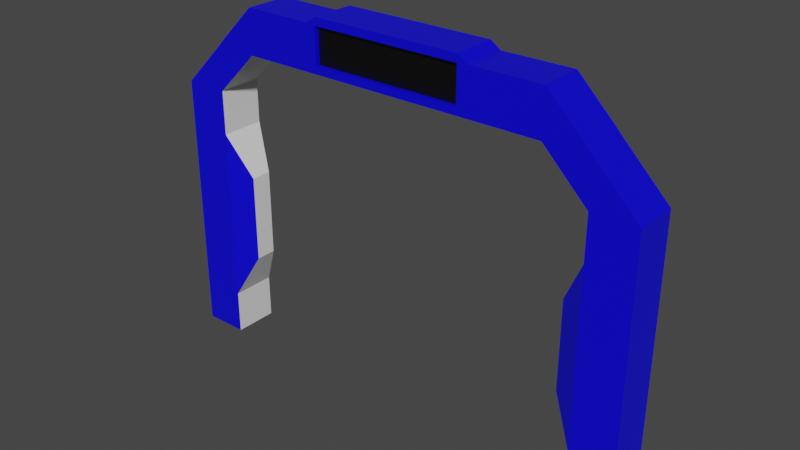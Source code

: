# Source: battle_gate_applied.blend  (saved by Blender 2.90.8; exported with 4.5.12 LTS)
import bpy
from mathutils import Matrix  # noqa: F401  (used for matrix-valued properties, if any)

bpy.ops.wm.read_factory_settings(use_empty=True)
scene = bpy.context.scene
scene.name = 'Scene'

# ---- collections
col_collection = bpy.data.collections.new('Collection'); scene.collection.children.link(col_collection)

# ---- materials (node trees are filled in below, after node groups)
mat_gatebase = bpy.data.materials.new('GateBase')
mat_gatebase.alpha_threshold = 0.0
mat_gatebase.use_transparent_shadow = False
mat_gatebase.line_color = (0.0, 0.0, 0.0, 1.0)
mat_gateinfopanel = bpy.data.materials.new('GateInfoPanel')
mat_gateinfopanel.use_transparent_shadow = False
mat_gateinside = bpy.data.materials.new('GateInside')
mat_gateinside.use_transparent_shadow = False

# ---- material node trees
mat_gatebase.use_nodes = True; mat_gatebase.node_tree.nodes.clear()
_N = mat_gatebase.node_tree.nodes; _L = mat_gatebase.node_tree.links
n0 = _N.new('ShaderNodeOutputMaterial'); n0.name = 'Material Output'; n0.location = (300, 300)
n1 = _N.new('ShaderNodeBsdfPrincipled'); n1.name = 'Principled BSDF'; n1.location = (10, 300)
n1.distribution = 'GGX'
n1.subsurface_method = 'BURLEY'
n1.inputs[0].default_value = (0.002291, 0.0, 0.8, 1.0)
n1.inputs[2].default_value = 0.4
n1.inputs[3].default_value = 1.45
n1.inputs[27].default_value = (0.0, 0.0, 0.0, 1.0)
n1.inputs[28].default_value = 1.0
_L.new(n1.outputs[0], n0.inputs[0])
n0.is_active_output = True
mat_gateinfopanel.use_nodes = True; mat_gateinfopanel.node_tree.nodes.clear()
_N = mat_gateinfopanel.node_tree.nodes; _L = mat_gateinfopanel.node_tree.links
n0 = _N.new('ShaderNodeBsdfPrincipled'); n0.name = 'Principled BSDF'; n0.location = (10, 300)
n0.distribution = 'GGX'
n0.subsurface_method = 'BURLEY'
n0.inputs[0].default_value = (0.0, 0.0, 0.0, 1.0)
n0.inputs[3].default_value = 1.45
n0.inputs[27].default_value = (0.0, 0.0, 0.0, 1.0)
n0.inputs[28].default_value = 1.0
n1 = _N.new('ShaderNodeOutputMaterial'); n1.name = 'Material Output'; n1.location = (300, 300)
_L.new(n0.outputs[0], n1.inputs[0])
n1.is_active_output = True
mat_gateinside.use_nodes = True; mat_gateinside.node_tree.nodes.clear()
_N = mat_gateinside.node_tree.nodes; _L = mat_gateinside.node_tree.links
n0 = _N.new('ShaderNodeBsdfPrincipled'); n0.name = 'Principled BSDF'; n0.location = (10, 300)
n0.distribution = 'GGX'
n0.subsurface_method = 'BURLEY'
n0.inputs[3].default_value = 1.45
n0.inputs[27].default_value = (0.0, 0.0, 0.0, 1.0)
n0.inputs[28].default_value = 1.0
n1 = _N.new('ShaderNodeOutputMaterial'); n1.name = 'Material Output'; n1.location = (300, 300)
_L.new(n0.outputs[0], n1.inputs[0])
n1.is_active_output = True

# ---- world
world_world = bpy.data.worlds.new('World'); scene.world = world_world
world_world.use_nodes = True; world_world.node_tree.nodes.clear()
_N = world_world.node_tree.nodes; _L = world_world.node_tree.links
n0 = _N.new('ShaderNodeOutputWorld'); n0.name = 'World Output'; n0.location = (300, 300)
n1 = _N.new('ShaderNodeBackground'); n1.name = 'Background'; n1.location = (10, 300)
n1.inputs[0].default_value = (0.05088, 0.05088, 0.05088, 1.0)
_L.new(n1.outputs[0], n0.inputs[0])
n0.is_active_output = True
world_world.color = (0.05088, 0.05088, 0.05088)
world_world.use_sun_shadow = False
world_world.sun_shadow_jitter_overblur = 0.0

# ---- meshes
me_cube = bpy.data.meshes.new('Cube')
me_cube.from_pydata([(5.5, 0.5, 1.0), (5.5, 0.5, 0.0), (5.5, -0.5, 1.0), (5.5, -0.5, 0.0), (4.5, 0.5, 1.0), (4.5, 0.5, 0.0), (4.5, -0.5, 1.0), (4.5, -0.5, 0.0), (5.5, -0.5, 2.0), (4.0, -0.2357, 2.0), (5.5, 0.5, 2.0), (4.0, 0.2357, 2.0), (5.5, -0.5, 4.0), (4.0, -0.2357, 4.0), (5.5, 0.5, 4.0), (4.0, 0.2357, 4.0), (5.5, -0.5, 5.0), (4.5, -0.5, 5.0), (5.5, 0.5, 5.0), (4.5, 0.5, 5.0), (5.5, -0.5, 6.0), (4.5, -0.5, 6.0), (5.5, 0.5, 6.0), (4.5, 0.5, 6.0), (4.5, -0.5, 7.0), (3.5, -0.5, 7.0), (4.5, 0.5, 7.0), (3.5, 0.5, 7.0), (3.5, -0.5, 8.0), (2.5, -0.5, 8.0), (3.5, 0.5, 8.0), (2.5, 0.5, 8.0), (1.918, -0.5, 7.0), (1.918, 0.5, 7.0), (1.918, 0.5, 8.0), (1.918, -0.5, 8.0), (1.696, -0.5, 7.0), (1.696, -0.5, 8.155), (1.696, 0.5, 7.0), (1.696, 0.5, 8.155), (2.653, -0.5, 7.847), (2.653, 0.5, 7.847), (3.653, -0.5, 7.847), (3.653, 0.5, 7.847), (1.918, -0.5, 7.847), (1.918, 0.5, 7.847), (1.696, -0.5, 7.978), (1.696, 0.5, 7.978), (3.344, 0.5, 7.166), (4.344, 0.5, 7.166), (1.918, -0.5, 7.166), (1.696, -0.5, 7.166), (3.344, -0.5, 7.166), (4.344, -0.5, 7.166), (1.918, 0.5, 7.166), (1.696, 0.5, 7.166), (1.696, -0.4003, 7.978), (1.696, -0.4003, 7.166), (4.5, 0.5, 2.0), (4.5, 0.5, 4.0), (4.5, -0.5, 2.0), (4.5, -0.5, 4.0), (-5.5, 0.5, 1.0), (-5.5, 0.5, 0.0), (-5.5, -0.5, 1.0), (-5.5, -0.5, 0.0), (-4.5, 0.5, 1.0), (-4.5, 0.5, 0.0), (-4.5, -0.5, 1.0), (-4.5, -0.5, 0.0), (-5.5, -0.5, 2.0), (-4.0, -0.2357, 2.0), (-5.5, 0.5, 2.0), (-4.0, 0.2357, 2.0), (-5.5, -0.5, 4.0), (-4.0, -0.2357, 4.0), (-5.5, 0.5, 4.0), (-4.0, 0.2357, 4.0), (-5.5, -0.5, 5.0), (-4.5, -0.5, 5.0), (-5.5, 0.5, 5.0), (-4.5, 0.5, 5.0), (-5.5, -0.5, 6.0), (-4.5, -0.5, 6.0), (-5.5, 0.5, 6.0), (-4.5, 0.5, 6.0), (-4.5, -0.5, 7.0), (-3.5, -0.5, 7.0), (-4.5, 0.5, 7.0), (-3.5, 0.5, 7.0), (-3.5, -0.5, 8.0), (-2.5, -0.5, 8.0), (-3.5, 0.5, 8.0), (-2.5, 0.5, 8.0), (0.0, -0.5, 7.0), (0.0, 0.5, 7.0), (0.0, -0.5, 8.155), (0.0, 0.5, 8.155), (-1.918, -0.5, 7.0), (-1.918, 0.5, 7.0), (-1.918, 0.5, 8.0), (-1.918, -0.5, 8.0), (-1.696, -0.5, 7.0), (-1.696, -0.5, 8.155), (-1.696, 0.5, 7.0), (-1.696, 0.5, 8.155), (-2.653, -0.5, 7.847), (-2.653, 0.5, 7.847), (-3.653, -0.5, 7.847), (-3.653, 0.5, 7.847), (0.0, -0.5, 7.978), (0.0, 0.5, 7.978), (-1.918, -0.5, 7.847), (-1.918, 0.5, 7.847), (-1.696, -0.5, 7.978), (-1.696, 0.5, 7.978), (-3.344, 0.5, 7.166), (-4.344, 0.5, 7.166), (0.0, 0.5, 7.166), (-1.918, -0.5, 7.166), (-1.696, -0.5, 7.166), (-3.344, -0.5, 7.166), (-4.344, -0.5, 7.166), (0.0, -0.5, 7.166), (-1.918, 0.5, 7.166), (-1.696, 0.5, 7.166), (0.0, -0.4003, 7.166), (0.0, -0.4003, 7.978), (-1.696, -0.4003, 7.978), (-1.696, -0.4003, 7.166), (-4.5, 0.5, 2.0), (-4.5, 0.5, 4.0), (-4.5, -0.5, 2.0), (-4.5, -0.5, 4.0)], [], [(10, 58, 59, 14), (3, 2, 6, 7), (7, 6, 4, 5), (5, 1, 3, 7), (1, 0, 2, 3), (5, 4, 0, 1), (60, 8, 12, 61), (14, 59, 19, 18), (4, 6, 9, 11), (2, 0, 10, 8), (19, 59, 15), (58, 11, 15, 59), (8, 10, 14, 12), (11, 9, 13, 15), (19, 17, 21, 23), (12, 14, 18, 16), (15, 13, 17, 19), (11, 58, 4), (22, 23, 27, 26), (17, 16, 20, 21), (18, 19, 23, 22), (16, 18, 22, 20), (38, 36, 94, 95), (20, 22, 26, 24), (23, 21, 25, 27), (21, 20, 24, 25), (30, 31, 29, 28), (40, 42, 28, 29), (43, 41, 31, 30), (42, 43, 30, 28), (55, 38, 95, 118), (46, 37, 96, 110), (37, 39, 97, 96), (29, 31, 34, 35), (40, 29, 35, 44), (48, 27, 33, 54), (27, 25, 32, 33), (35, 34, 39, 37), (44, 35, 37, 46), (54, 33, 38, 55), (33, 32, 36, 38), (34, 45, 47, 39), (50, 44, 46, 51), (31, 41, 45, 34), (52, 40, 44, 50), (51, 46, 56, 57), (39, 47, 111, 97), (53, 49, 43, 42), (49, 48, 41, 43), (52, 53, 42, 40), (25, 24, 53, 52), (26, 27, 48, 49), (24, 26, 49, 53), (36, 51, 123, 94), (25, 52, 50, 32), (32, 50, 51, 36), (45, 54, 55, 47), (41, 48, 54, 45), (47, 55, 118, 111), (57, 56, 127, 126), (123, 51, 57, 126), (46, 110, 127, 56), (0, 4, 58, 10), (9, 60, 61, 13), (13, 61, 17), (9, 6, 60), (6, 2, 8, 60), (17, 61, 12, 16), (72, 76, 131, 130), (65, 69, 68, 64), (69, 67, 66, 68), (67, 69, 65, 63), (63, 65, 64, 62), (67, 63, 62, 66), (132, 133, 74, 70), (76, 80, 81, 131), (66, 73, 71, 68), (64, 70, 72, 62), (81, 77, 131), (130, 131, 77, 73), (70, 74, 76, 72), (73, 77, 75, 71), (81, 85, 83, 79), (74, 78, 80, 76), (77, 81, 79, 75), (73, 66, 130), (84, 88, 89, 85), (79, 83, 82, 78), (80, 84, 85, 81), (78, 82, 84, 80), (104, 95, 94, 102), (82, 86, 88, 84), (85, 89, 87, 83), (83, 87, 86, 82), (92, 90, 91, 93), (106, 91, 90, 108), (109, 92, 93, 107), (108, 90, 92, 109), (125, 118, 95, 104), (114, 110, 96, 103), (103, 96, 97, 105), (91, 101, 100, 93), (106, 112, 101, 91), (116, 124, 99, 89), (89, 99, 98, 87), (101, 103, 105, 100), (112, 114, 103, 101), (124, 125, 104, 99), (99, 104, 102, 98), (100, 105, 115, 113), (119, 120, 114, 112), (93, 100, 113, 107), (121, 119, 112, 106), (120, 129, 128, 114), (105, 97, 111, 115), (122, 108, 109, 117), (117, 109, 107, 116), (121, 106, 108, 122), (87, 121, 122, 86), (88, 117, 116, 89), (86, 122, 117, 88), (102, 94, 123, 120), (87, 98, 119, 121), (98, 102, 120, 119), (113, 115, 125, 124), (107, 113, 124, 116), (115, 111, 118, 125), (129, 126, 127, 128), (123, 126, 129, 120), (114, 128, 127, 110), (62, 72, 130, 66), (71, 75, 133, 132), (75, 79, 133), (71, 132, 68), (68, 132, 70, 64), (79, 78, 74, 133)])
me_cube.polygons.foreach_set('material_index', [0, 0, 2, 0, 0, 0, 0, 0, 2, 0, 0, 0, 0, 2, 2, 0, 2, 0, 0, 0, 0, 0, 2, 0, 2, 0, 0, 0, 0, 0, 0, 0, 0, 0, 0, 0, 2, 0, 0, 0, 2, 0, 0, 0, 0, 0, 0, 0, 0, 0, 0, 0, 0, 0, 0, 0, 0, 0, 0, 1, 0, 0, 0, 0, 0, 0, 0, 0, 0, 0, 2, 0, 0, 0, 0, 0, 2, 0, 0, 0, 0, 2, 2, 0, 2, 0, 0, 0, 0, 0, 2, 0, 2, 0, 0, 0, 0, 0, 0, 0, 0, 0, 0, 0, 2, 0, 0, 0, 2, 0, 0, 0, 0, 0, 0, 0, 0, 0, 0, 0, 0, 0, 0, 0, 0, 0, 0, 1, 0, 0, 0, 0, 0, 0, 0, 0])
_uv = me_cube.uv_layers.new(name='UVMap')
_uv.uv.foreach_set('vector', [0.625, 0.5, 0.625, 0.3331, 0.625, 0.3331, 0.625, 0.5, 0.375, 0.75, 0.625, 0.75, 0.625, 1.0, 0.375, 1.0, 0.375, 0.0, 0.625, 0.0, 0.625, 0.25, 0.375, 0.25, 0.125, 0.5, 0.375, 0.5, 0.375, 0.75, 0.125, 0.75, 0.375, 0.5, 0.625, 0.5, 0.625, 0.75, 0.375, 0.75, 0.375, 0.25, 0.625, 0.25, 0.625, 0.5, 0.375, 0.5, 0.625, 0.9091, 0.625, 0.75, 0.625, 0.75, 0.625, 0.9091, 0.625, 0.5, 0.625, 0.3331, 0.625, 0.25, 0.625, 0.5, 0.625, 0.25, 0.625, 0.0, 0.625, 0.0, 0.625, 0.25, 0.625, 0.75, 0.625, 0.5, 0.625, 0.5, 0.625, 0.75, 0.625, 0.25, 0.625, 0.3331, 0.625, 0.25, 0.625, 0.3331, 0.625, 0.25, 0.625, 0.25, 0.625, 0.3331, 0.625, 0.75, 0.625, 0.5, 0.625, 0.5, 0.625, 0.75, 0.625, 0.25, 0.625, 0.0, 0.625, 0.0, 0.625, 0.25, 0.625, 0.25, 0.625, 0.0, 0.625, 0.0, 0.625, 0.25, 0.625, 0.75, 0.625, 0.5, 0.625, 0.5, 0.625, 0.75, 0.625, 0.25, 0.625, 0.0, 0.625, 0.0, 0.625, 0.25, 0.625, 0.25, 0.625, 0.3331, 0.625, 0.25, 0.625, 0.5, 0.625, 0.25, 0.625, 0.25, 0.625, 0.5, 0.625, 1.0, 0.625, 0.75, 0.625, 0.75, 0.625, 1.0, 0.625, 0.5, 0.625, 0.25, 0.625, 0.25, 0.625, 0.5, 0.625, 0.75, 0.625, 0.5, 0.625, 0.5, 0.625, 0.75, 0.625, 0.25, 0.625, 0.0, 0.625, 0.0, 0.625, 0.25, 0.625, 0.75, 0.625, 0.5, 0.625, 0.5, 0.625, 0.75, 0.625, 0.25, 0.625, 0.0, 0.625, 0.0, 0.625, 0.25, 0.625, 1.0, 0.625, 0.75, 0.625, 0.75, 0.625, 1.0, 0.625, 0.5, 0.875, 0.5, 0.875, 0.75, 0.625, 0.75, 0.625, 1.0, 0.625, 0.75, 0.625, 0.75, 0.625, 1.0, 0.625, 0.5, 0.625, 0.25, 0.625, 0.25, 0.625, 0.5, 0.625, 0.75, 0.625, 0.5, 0.625, 0.5, 0.625, 0.75, 0.625, 0.25, 0.625, 0.25, 0.625, 0.25, 0.625, 0.25, 0.625, 1.0, 0.625, 1.0, 0.625, 1.0, 0.625, 1.0, 0.875, 0.75, 0.875, 0.5, 0.875, 0.5, 0.875, 0.75, 0.875, 0.75, 0.875, 0.5, 0.875, 0.5, 0.875, 0.75, 0.625, 1.0, 0.625, 1.0, 0.625, 1.0, 0.625, 1.0, 0.625, 0.25, 0.625, 0.25, 0.625, 0.25, 0.625, 0.25, 0.625, 0.25, 0.625, 0.0, 0.625, 0.0, 0.625, 0.25, 0.875, 0.75, 0.875, 0.5, 0.875, 0.5, 0.875, 0.75, 0.625, 1.0, 0.625, 1.0, 0.625, 1.0, 0.625, 1.0, 0.625, 0.25, 0.625, 0.25, 0.625, 0.25, 0.625, 0.25, 0.625, 0.25, 0.625, 0.0, 0.625, 0.0, 0.625, 0.25, 0.625, 0.25, 0.625, 0.25, 0.625, 0.25, 0.625, 0.25, 0.625, 1.0, 0.625, 1.0, 0.625, 1.0, 0.625, 1.0, 0.625, 0.25, 0.625, 0.25, 0.625, 0.25, 0.625, 0.25, 0.625, 1.0, 0.625, 1.0, 0.625, 1.0, 0.625, 1.0, 0.625, 1.0, 0.625, 1.0, 0.625, 1.0, 0.625, 1.0, 0.625, 0.25, 0.625, 0.25, 0.625, 0.25, 0.625, 0.25, 0.625, 0.75, 0.625, 0.5, 0.625, 0.5, 0.625, 0.75, 0.625, 0.5, 0.625, 0.25, 0.625, 0.25, 0.625, 0.5, 0.625, 1.0, 0.625, 0.75, 0.625, 0.75, 0.625, 1.0, 0.625, 1.0, 0.625, 0.75, 0.625, 0.75, 0.625, 1.0, 0.625, 0.5, 0.625, 0.25, 0.625, 0.25, 0.625, 0.5, 0.625, 0.75, 0.625, 0.5, 0.625, 0.5, 0.625, 0.75, 0.625, 1.0, 0.625, 1.0, 0.625, 1.0, 0.625, 1.0, 0.625, 1.0, 0.625, 1.0, 0.625, 1.0, 0.625, 1.0, 0.625, 1.0, 0.625, 1.0, 0.625, 1.0, 0.625, 1.0, 0.625, 0.25, 0.625, 0.25, 0.625, 0.25, 0.625, 0.25, 0.625, 0.25, 0.625, 0.25, 0.625, 0.25, 0.625, 0.25, 0.625, 0.25, 0.625, 0.25, 0.625, 0.25, 0.625, 0.25, 1.0, 4.876e-05, 1.0, 1.0, 0.5, 1.0, 0.5, 4.888e-05, 0.625, 1.0, 0.625, 1.0, 0.625, 1.0, 0.625, 1.0, 0.625, 1.0, 0.625, 1.0, 0.625, 1.0, 0.625, 1.0, 0.625, 0.5, 0.625, 0.25, 0.625, 0.3331, 0.625, 0.5, 0.625, 1.0, 0.625, 0.9091, 0.625, 0.9091, 0.625, 1.0, 0.625, 0.0, 0.625, 0.9091, 0.625, 0.0, 0.625, 0.0, 0.625, 0.0, 0.625, 0.9091, 0.625, 0.0, 0.625, 0.75, 0.625, 0.75, 0.625, 0.9091, 0.625, 0.0, 0.625, 0.9091, 0.625, 0.75, 0.625, 0.75, 0.625, 0.5, 0.625, 0.5, 0.625, 0.3331, 0.625, 0.3331, 0.375, 0.75, 0.375, 1.0, 0.625, 1.0, 0.625, 0.75, 0.375, 0.0, 0.375, 0.25, 0.625, 0.25, 0.625, 0.0, 0.125, 0.5, 0.125, 0.75, 0.375, 0.75, 0.375, 0.5, 0.375, 0.5, 0.375, 0.75, 0.625, 0.75, 0.625, 0.5, 0.375, 0.25, 0.375, 0.5, 0.625, 0.5, 0.625, 0.25, 0.625, 0.9091, 0.625, 0.9091, 0.625, 0.75, 0.625, 0.75, 0.625, 0.5, 0.625, 0.5, 0.625, 0.25, 0.625, 0.3331, 0.625, 0.25, 0.625, 0.25, 0.625, 0.0, 0.625, 0.0, 0.625, 0.75, 0.625, 0.75, 0.625, 0.5, 0.625, 0.5, 0.625, 0.25, 0.625, 0.25, 0.625, 0.3331, 0.625, 0.3331, 0.625, 0.3331, 0.625, 0.25, 0.625, 0.25, 0.625, 0.75, 0.625, 0.75, 0.625, 0.5, 0.625, 0.5, 0.625, 0.25, 0.625, 0.25, 0.625, 0.0, 0.625, 0.0, 0.625, 0.25, 0.625, 0.25, 0.625, 0.0, 0.625, 0.0, 0.625, 0.75, 0.625, 0.75, 0.625, 0.5, 0.625, 0.5, 0.625, 0.25, 0.625, 0.25, 0.625, 0.0, 0.625, 0.0, 0.625, 0.25, 0.625, 0.25, 0.625, 0.3331, 0.625, 0.5, 0.625, 0.5, 0.625, 0.25, 0.625, 0.25, 0.625, 1.0, 0.625, 1.0, 0.625, 0.75, 0.625, 0.75, 0.625, 0.5, 0.625, 0.5, 0.625, 0.25, 0.625, 0.25, 0.625, 0.75, 0.625, 0.75, 0.625, 0.5, 0.625, 0.5, 0.625, 0.25, 0.625, 0.25, 0.625, 0.0, 0.625, 0.0, 0.625, 0.75, 0.625, 0.75, 0.625, 0.5, 0.625, 0.5, 0.625, 0.25, 0.625, 0.25, 0.625, 0.0, 0.625, 0.0, 0.625, 1.0, 0.625, 1.0, 0.625, 0.75, 0.625, 0.75, 0.625, 0.5, 0.625, 0.75, 0.875, 0.75, 0.875, 0.5, 0.625, 1.0, 0.625, 1.0, 0.625, 0.75, 0.625, 0.75, 0.625, 0.5, 0.625, 0.5, 0.625, 0.25, 0.625, 0.25, 0.625, 0.75, 0.625, 0.75, 0.625, 0.5, 0.625, 0.5, 0.625, 0.25, 0.625, 0.25, 0.625, 0.25, 0.625, 0.25, 0.625, 1.0, 0.625, 1.0, 0.625, 1.0, 0.625, 1.0, 0.875, 0.75, 0.875, 0.75, 0.875, 0.5, 0.875, 0.5, 0.875, 0.75, 0.875, 0.75, 0.875, 0.5, 0.875, 0.5, 0.625, 1.0, 0.625, 1.0, 0.625, 1.0, 0.625, 1.0, 0.625, 0.25, 0.625, 0.25, 0.625, 0.25, 0.625, 0.25, 0.625, 0.25, 0.625, 0.25, 0.625, 0.0, 0.625, 0.0, 0.875, 0.75, 0.875, 0.75, 0.875, 0.5, 0.875, 0.5, 0.625, 1.0, 0.625, 1.0, 0.625, 1.0, 0.625, 1.0, 0.625, 0.25, 0.625, 0.25, 0.625, 0.25, 0.625, 0.25, 0.625, 0.25, 0.625, 0.25, 0.625, 0.0, 0.625, 0.0, 0.625, 0.25, 0.625, 0.25, 0.625, 0.25, 0.625, 0.25, 0.625, 1.0, 0.625, 1.0, 0.625, 1.0, 0.625, 1.0, 0.625, 0.25, 0.625, 0.25, 0.625, 0.25, 0.625, 0.25, 0.625, 1.0, 0.625, 1.0, 0.625, 1.0, 0.625, 1.0, 0.625, 1.0, 0.625, 1.0, 0.625, 1.0, 0.625, 1.0, 0.625, 0.25, 0.625, 0.25, 0.625, 0.25, 0.625, 0.25, 0.625, 0.75, 0.625, 0.75, 0.625, 0.5, 0.625, 0.5, 0.625, 0.5, 0.625, 0.5, 0.625, 0.25, 0.625, 0.25, 0.625, 1.0, 0.625, 1.0, 0.625, 0.75, 0.625, 0.75, 0.625, 1.0, 0.625, 1.0, 0.625, 0.75, 0.625, 0.75, 0.625, 0.5, 0.625, 0.5, 0.625, 0.25, 0.625, 0.25, 0.625, 0.75, 0.625, 0.75, 0.625, 0.5, 0.625, 0.5, 0.625, 1.0, 0.625, 1.0, 0.625, 1.0, 0.625, 1.0, 0.625, 1.0, 0.625, 1.0, 0.625, 1.0, 0.625, 1.0, 0.625, 1.0, 0.625, 1.0, 0.625, 1.0, 0.625, 1.0, 0.625, 0.25, 0.625, 0.25, 0.625, 0.25, 0.625, 0.25, 0.625, 0.25, 0.625, 0.25, 0.625, 0.25, 0.625, 0.25, 0.625, 0.25, 0.625, 0.25, 0.625, 0.25, 0.625, 0.25, 4.882e-05, 4.9e-05, 0.5, 4.888e-05, 0.5, 1.0, 4.905e-05, 1.0, 0.625, 1.0, 0.625, 1.0, 0.625, 1.0, 0.625, 1.0, 0.625, 1.0, 0.625, 1.0, 0.625, 1.0, 0.625, 1.0, 0.625, 0.5, 0.625, 0.5, 0.625, 0.3331, 0.625, 0.25, 0.625, 1.0, 0.625, 1.0, 0.625, 0.9091, 0.625, 0.9091, 0.625, 0.0, 0.625, 0.0, 0.625, 0.9091, 0.625, 0.0, 0.625, 0.9091, 0.625, 0.0, 0.625, 0.0, 0.625, 0.9091, 0.625, 0.75, 0.625, 0.75, 0.625, 0.0, 0.625, 0.75, 0.625, 0.75, 0.625, 0.9091])
me_cube.materials.append(mat_gatebase)
me_cube.materials.append(mat_gateinfopanel)
me_cube.materials.append(mat_gateinside)
me_cube.use_remesh_preserve_volume = False
me_cube.use_remesh_preserve_attributes = False
me_cube.use_mirror_vertex_groups = False
me_cube.update()

# ---- objects
ob_cube = bpy.data.objects.new('Cube', me_cube)

# ---- transforms, parenting, visibility, modifiers, constraints
ob_cube.location = (0.0, 0.0, 0.0)
ob_cube.lock_rotations_4d = False
ob_cube.empty_display_type = 'ARROWS'
ob_cube.lineart.crease_threshold = 0.0

# ---- collection membership
col_collection.objects.link(ob_cube)

# ---- scene / render settings (as saved in the file)
scene.frame_start = 1; scene.frame_end = 250; scene.frame_set(22)
scene.render.engine = 'BLENDER_EEVEE_NEXT'
scene.cycles.use_denoising = False
scene.cycles.samples = 128
scene.cycles.sampling_pattern = 'TABULATED_SOBOL'
scene.cycles.use_adaptive_sampling = False
scene.cycles.use_light_tree = False
scene.view_settings.view_transform = 'Filmic'
bpy.context.view_layer.update()

# ---- added for rendering (the .blend has no active camera and no usable light): camera, sun
cam_auto = bpy.data.cameras.new('AutoCamera')
cam_auto.lens = 50.0
cam_auto.sensor_width = 36.0
cam_auto.clip_end = 1000.0
ob_auto_camera = bpy.data.objects.new('AutoCamera', cam_auto)
scene.collection.objects.link(ob_auto_camera)
ob_auto_camera.location = (12.7028, -15.2433, 14.2395)
ob_auto_camera.rotation_euler = (1.09748, -7.21219e-08, 0.694738)
scene.camera = ob_auto_camera
light_auto_sun = bpy.data.lights.new('AutoSun', 'SUN')
light_auto_sun.energy = 3.0
light_auto_sun.angle = 0.0523599
ob_auto_sun = bpy.data.objects.new('AutoSun', light_auto_sun)
scene.collection.objects.link(ob_auto_sun)
ob_auto_sun.rotation_euler = (0.872665, 0.174533, 0.523599)
bpy.context.view_layer.update()
